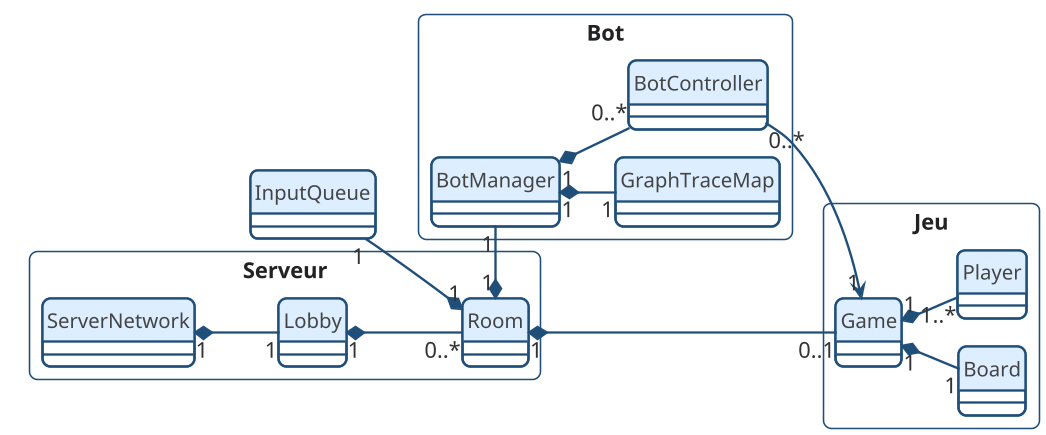

The diagram above was rendered by PlantUML. Its source (embedded in the PNG):
@startuml
' Mise en page
left to right direction

skinparam classAttributeIconSize 0
skinparam shadowing false
skinparam ArrowColor #333333
skinparam ArrowThickness 1
skinparam ClassFontSize 12
skinparam ClassFontName Arial
skinparam ClassBackgroundColor #fdfdfd
skinparam ClassBorderColor #444444
!include theme.puml

' =======================
' Classes principales
' =======================

rectangle "Serveur" {

class ServerNetwork {
}

class Lobby {
}

class Room {
}
}
rectangle "Jeu" {

class Game {
}

class Board {
}

class Player {
}
}
rectangle "Bot" {

class BotManager {
}

class BotController {
}

class GraphTraceMap {
}
}
class InputQueue {
}


' =======================
' Relations
' =======================

' Composition (l’objet appartient au parent)
ServerNetwork "1" *-- "1" Lobby

Lobby "1" *-- "0..*" Room

Room "1" *-- "0..1" Game
Room "1" *-- "1" BotManager
Room "1" *-- "1" InputQueue

Game "1" *-- "1" Board
Game "1" *-- "1..*" Player

BotManager "1" *-- "0..*" BotController
BotManager "1" *-- "1" GraphTraceMap
' Association / dépendance

BotController "0..*" --> "1" Game


' Liens invisibles pour éviter étirement horizontal
ServerNetwork -[hidden]- Game
Room -[hidden]- BotController
GraphTraceMap -[hidden]- Lobby

InputQueue -[hidden]- ServerNetwork
InputQueue -[hidden]- BotManager









@enduml